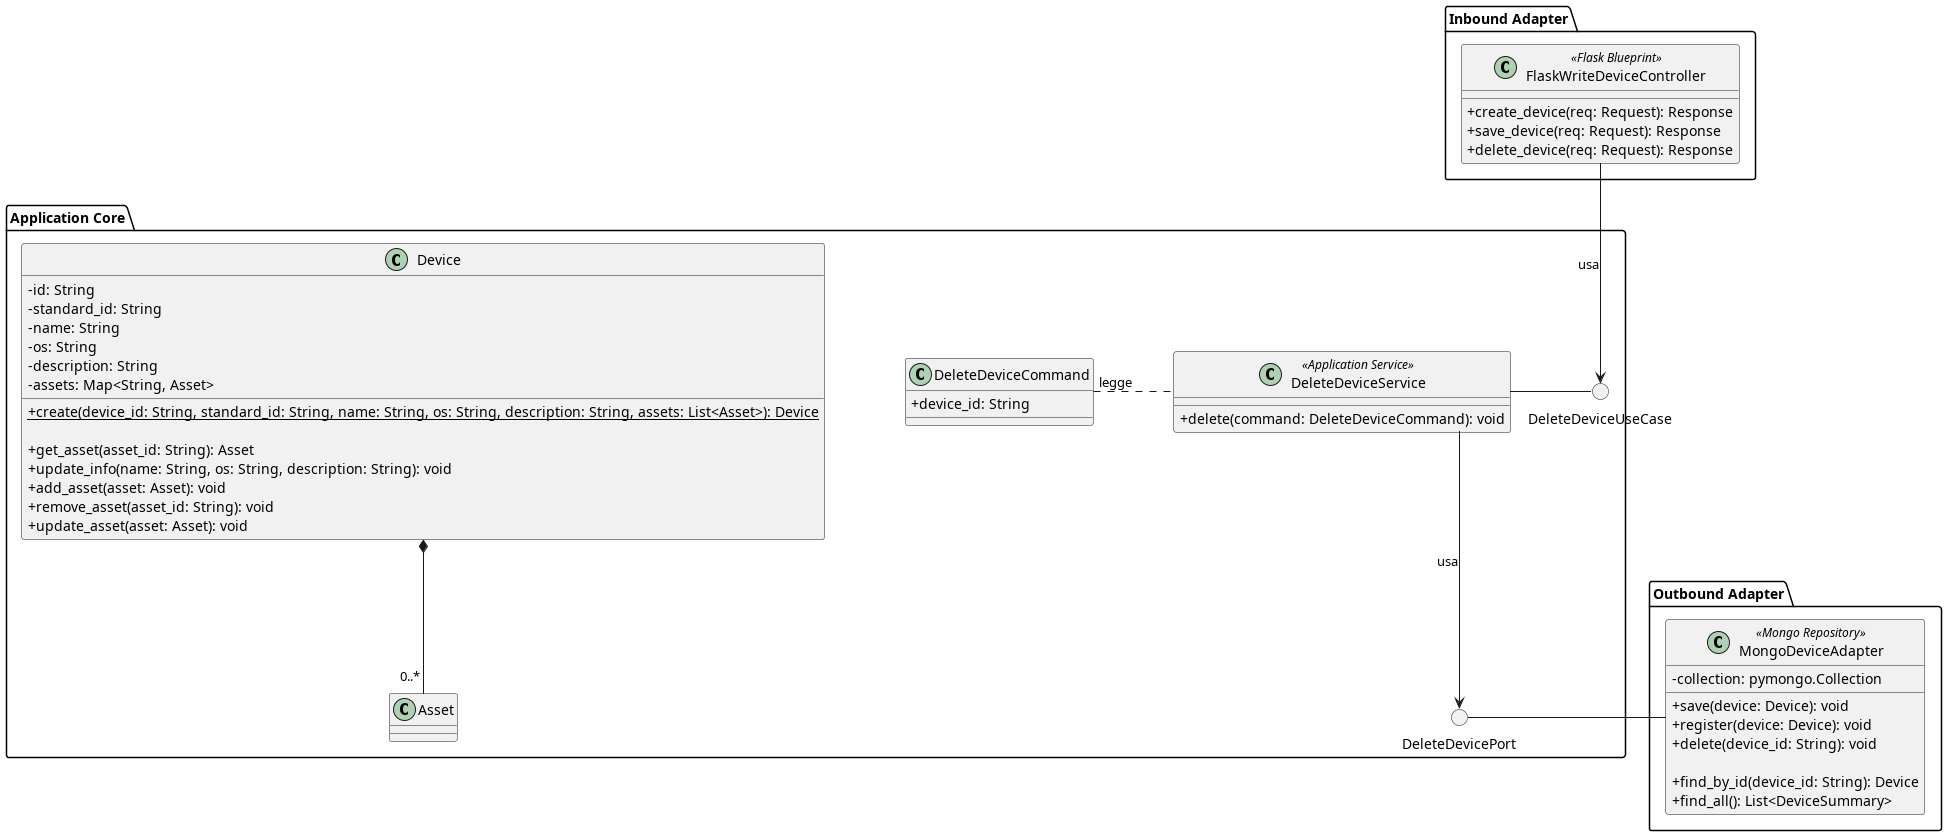

The diagram above was rendered by PlantUML. Its source (embedded in the PNG):
@startuml DeleteDevice
skinparam linetype ortho
skinparam nodesep 80
skinparam ranksep 80
skinparam classAttributeIconSize 0

package "Inbound Adapter"{
    !include InboundAdapters/FlaskWriteDeviceController.puml
}

package "Application Core" {
    () "DeleteDeviceUseCase"

    !include Command/DeleteDeviceCommand.puml

    !include ApplicationServices/DeleteDeviceService.puml
    !include Domain/Device.puml
    () "DeleteDevicePort"
}

package "Outbound Adapter" {
    !include OutboundAdapters/MongoDeviceAdapter.puml
}

DeleteDeviceService - DeleteDeviceUseCase

DeleteDeviceCommand . DeleteDeviceService: legge

DeleteDeviceService --> DeleteDevicePort: usa

FlaskWriteDeviceController --> DeleteDeviceUseCase: usa
MongoDeviceAdapter - DeleteDevicePort

@enduml